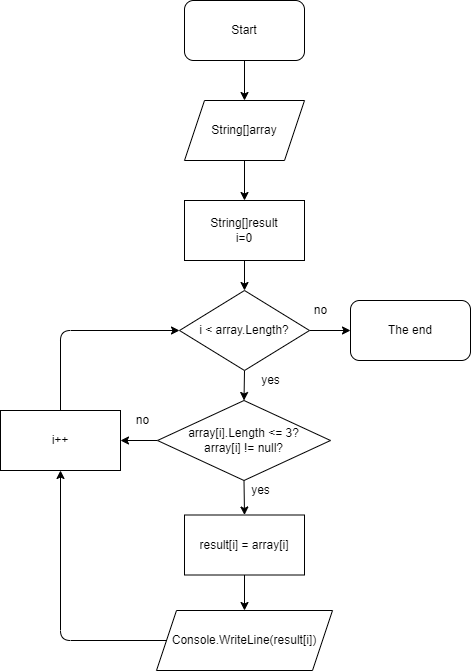

The diagram above was exported from draw.io. Its source (the exported page's mxGraphModel, read from the mxfile embedded in the PNG):
<mxGraphModel dx="1230" dy="473" grid="1" gridSize="10" guides="1" tooltips="1" connect="1" arrows="1" fold="1" page="1" pageScale="1" pageWidth="827" pageHeight="1169" math="0" shadow="0">
  <root>
    <mxCell id="0" />
    <mxCell id="1" parent="0" />
    <mxCell id="5" style="edgeStyle=none;html=1;exitX=0.5;exitY=1;exitDx=0;exitDy=0;entryX=0.5;entryY=0;entryDx=0;entryDy=0;" edge="1" parent="1" source="2" target="3">
      <mxGeometry relative="1" as="geometry" />
    </mxCell>
    <mxCell id="2" value="Start" style="rounded=1;whiteSpace=wrap;html=1;" vertex="1" parent="1">
      <mxGeometry x="354" y="40" width="120" height="60" as="geometry" />
    </mxCell>
    <mxCell id="6" style="edgeStyle=none;html=1;exitX=0.5;exitY=1;exitDx=0;exitDy=0;entryX=0.5;entryY=0;entryDx=0;entryDy=0;" edge="1" parent="1" source="3" target="4">
      <mxGeometry relative="1" as="geometry" />
    </mxCell>
    <mxCell id="3" value="String[]array" style="shape=parallelogram;perimeter=parallelogramPerimeter;whiteSpace=wrap;html=1;fixedSize=1;" vertex="1" parent="1">
      <mxGeometry x="354" y="140" width="120" height="60" as="geometry" />
    </mxCell>
    <mxCell id="8" style="edgeStyle=none;html=1;exitX=0.5;exitY=1;exitDx=0;exitDy=0;entryX=0.5;entryY=0;entryDx=0;entryDy=0;" edge="1" parent="1" source="4" target="7">
      <mxGeometry relative="1" as="geometry" />
    </mxCell>
    <mxCell id="4" value="String[]result&lt;br&gt;i=0" style="rounded=0;whiteSpace=wrap;html=1;" vertex="1" parent="1">
      <mxGeometry x="354" y="240" width="120" height="60" as="geometry" />
    </mxCell>
    <mxCell id="9" style="edgeStyle=none;html=1;exitX=1;exitY=0.5;exitDx=0;exitDy=0;" edge="1" parent="1" source="7">
      <mxGeometry relative="1" as="geometry">
        <mxPoint x="520" y="370" as="targetPoint" />
      </mxGeometry>
    </mxCell>
    <mxCell id="18" style="edgeStyle=none;html=1;exitX=0.5;exitY=1;exitDx=0;exitDy=0;entryX=0.5;entryY=0;entryDx=0;entryDy=0;" edge="1" parent="1" source="7" target="12">
      <mxGeometry relative="1" as="geometry" />
    </mxCell>
    <mxCell id="7" value="i &amp;lt; array.Length?" style="rhombus;whiteSpace=wrap;html=1;" vertex="1" parent="1">
      <mxGeometry x="349" y="330" width="130" height="80" as="geometry" />
    </mxCell>
    <mxCell id="11" value="The end" style="rounded=1;whiteSpace=wrap;html=1;" vertex="1" parent="1">
      <mxGeometry x="520" y="340" width="120" height="60" as="geometry" />
    </mxCell>
    <mxCell id="15" style="edgeStyle=none;html=1;exitX=0.5;exitY=1;exitDx=0;exitDy=0;entryX=0.5;entryY=0;entryDx=0;entryDy=0;" edge="1" parent="1" source="12" target="13">
      <mxGeometry relative="1" as="geometry" />
    </mxCell>
    <mxCell id="23" style="edgeStyle=none;html=1;exitX=0;exitY=0.5;exitDx=0;exitDy=0;entryX=1;entryY=0.5;entryDx=0;entryDy=0;" edge="1" parent="1" source="12" target="21">
      <mxGeometry relative="1" as="geometry" />
    </mxCell>
    <mxCell id="12" value="array[i].Length &amp;lt;= 3?&lt;br&gt;array[i] != null?" style="rhombus;whiteSpace=wrap;html=1;" vertex="1" parent="1">
      <mxGeometry x="327" y="440" width="173" height="80" as="geometry" />
    </mxCell>
    <mxCell id="16" style="edgeStyle=none;html=1;exitX=0.5;exitY=1;exitDx=0;exitDy=0;entryX=0.5;entryY=0;entryDx=0;entryDy=0;" edge="1" parent="1" source="13" target="14">
      <mxGeometry relative="1" as="geometry" />
    </mxCell>
    <mxCell id="13" value="result[i] = array[i]" style="rounded=0;whiteSpace=wrap;html=1;" vertex="1" parent="1">
      <mxGeometry x="354" y="554.5" width="120" height="60" as="geometry" />
    </mxCell>
    <mxCell id="22" style="edgeStyle=none;html=1;exitX=0;exitY=0.5;exitDx=0;exitDy=0;entryX=0.5;entryY=1;entryDx=0;entryDy=0;" edge="1" parent="1" source="14" target="21">
      <mxGeometry relative="1" as="geometry">
        <Array as="points">
          <mxPoint x="230" y="680" />
        </Array>
      </mxGeometry>
    </mxCell>
    <mxCell id="14" value="Console.WriteLine(result[i])" style="shape=parallelogram;perimeter=parallelogramPerimeter;whiteSpace=wrap;html=1;fixedSize=1;" vertex="1" parent="1">
      <mxGeometry x="326" y="650" width="176" height="60" as="geometry" />
    </mxCell>
    <mxCell id="17" value="yes" style="text;html=1;align=center;verticalAlign=middle;resizable=0;points=[];autosize=1;strokeColor=none;fillColor=none;" vertex="1" parent="1">
      <mxGeometry x="415" y="520" width="30" height="20" as="geometry" />
    </mxCell>
    <mxCell id="19" value="yes" style="text;html=1;align=center;verticalAlign=middle;resizable=0;points=[];autosize=1;strokeColor=none;fillColor=none;" vertex="1" parent="1">
      <mxGeometry x="425" y="410" width="30" height="20" as="geometry" />
    </mxCell>
    <mxCell id="20" value="no" style="text;html=1;align=center;verticalAlign=middle;resizable=0;points=[];autosize=1;strokeColor=none;fillColor=none;" vertex="1" parent="1">
      <mxGeometry x="475" y="340" width="30" height="20" as="geometry" />
    </mxCell>
    <mxCell id="25" style="edgeStyle=none;html=1;exitX=0.5;exitY=0;exitDx=0;exitDy=0;entryX=0;entryY=0.5;entryDx=0;entryDy=0;" edge="1" parent="1" source="21" target="7">
      <mxGeometry relative="1" as="geometry">
        <Array as="points">
          <mxPoint x="230" y="370" />
        </Array>
      </mxGeometry>
    </mxCell>
    <mxCell id="21" value="i++" style="rounded=0;whiteSpace=wrap;html=1;" vertex="1" parent="1">
      <mxGeometry x="170" y="450" width="120" height="60" as="geometry" />
    </mxCell>
    <mxCell id="24" value="no" style="text;html=1;align=center;verticalAlign=middle;resizable=0;points=[];autosize=1;strokeColor=none;fillColor=none;" vertex="1" parent="1">
      <mxGeometry x="297" y="450" width="30" height="20" as="geometry" />
    </mxCell>
  </root>
</mxGraphModel>